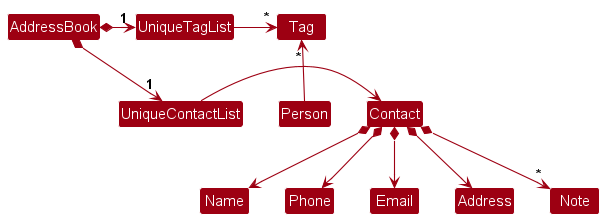

The diagram above was rendered by PlantUML. Its source (embedded in the PNG):
@startuml
!include style.puml
skinparam arrowThickness 1.1
skinparam arrowColor MODEL_COLOR
skinparam classBackgroundColor MODEL_COLOR

AddressBook *-right-> "1" UniqueContactList
AddressBook *-right-> "1" UniqueTagList
UniqueTagList -[hidden]down- UniqueContactList
UniqueTagList -[hidden]down- UniqueContactList

UniqueTagList -right-> "*" Tag
UniqueContactList -right-> Contact

Person -up-> "*" Tag

Contact *--> Name
Contact *--> Phone
Contact *--> Email
Contact *--> Address
Contact *--> "*" Note
@enduml